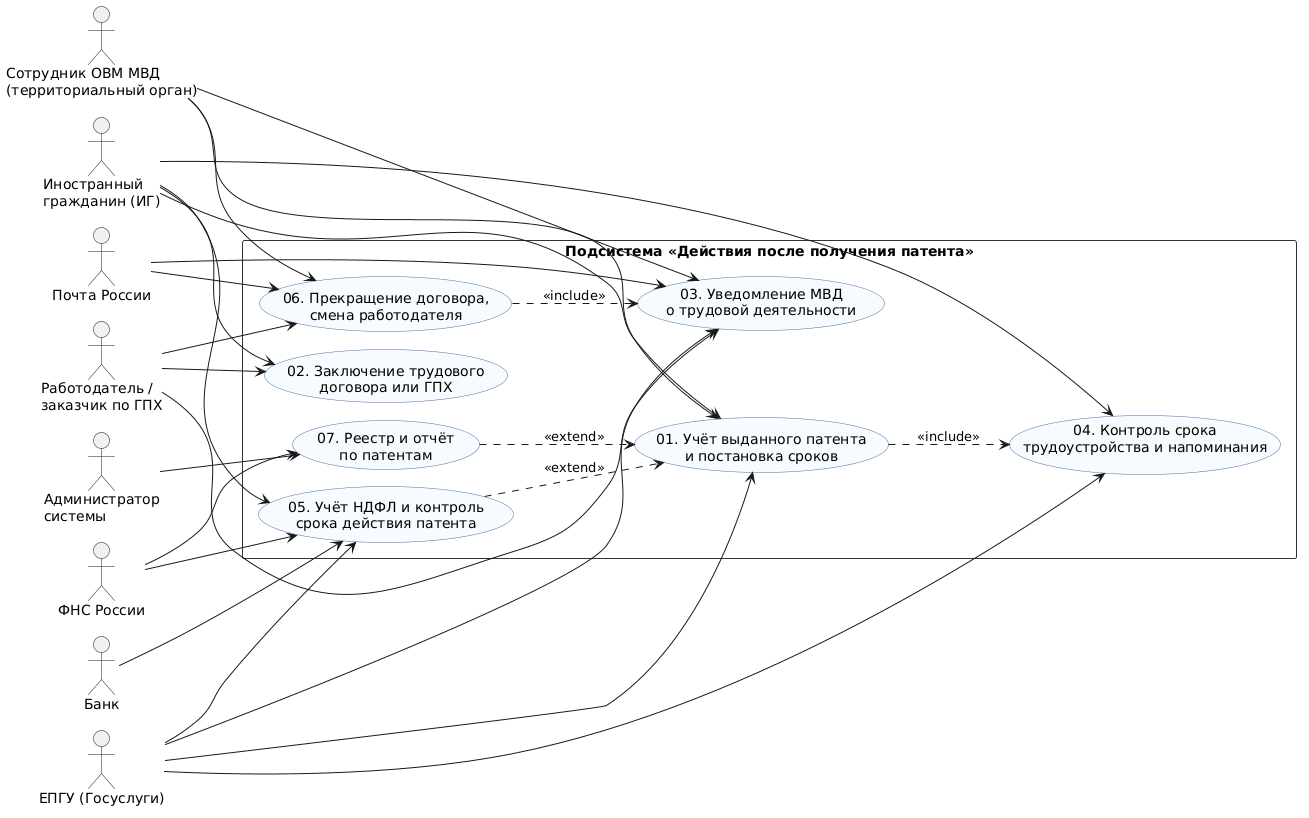

The diagram above was rendered by PlantUML. Its source (embedded in the PNG):
@startuml usecase-diagram
' Диаграмма прецедентов: подсистема «Действия после получения патента» (тема 7 дорожной карты)
' Рендер: plantuml usecase-diagram.puml   (или расширение PlantUML в IDE)
' Проверка: plantuml -checkonly usecase-diagram.puml

left to right direction
skinparam packageStyle rectangle
skinparam shadowing false
skinparam defaultFontName "DejaVu Sans"
skinparam nodesep 18
skinparam ranksep 55
skinparam usecase {
  BackgroundColor #F7FBFF
  BorderColor #4A6FA5
}
skinparam rectangle {
  BackgroundColor #FFFFFF
  BorderColor #333333
}

' --- Основные исполнители ---
actor "Иностранный\nгражданин (ИГ)" as CIT
actor "Работодатель /\nзаказчик по ГПХ" as EMP
actor "Администратор\nсистемы" as ADMIN

' --- Вспомогательные исполнители ---
actor "Сотрудник ОВМ МВД\n(территориальный орган)" as MVD
actor "ЕПГУ (Госуслуги)" as EPGU
actor "Почта России" as POST
actor "ФНС России" as FNS
actor "Банк" as BANK

rectangle "Подсистема «Действия после получения патента»" as SYS {
  usecase "01. Учёт выданного патента\nи постановка сроков" as UC01
  usecase "02. Заключение трудового\nдоговора или ГПХ" as UC02
  usecase "03. Уведомление МВД\nо трудовой деятельности" as UC03
  usecase "04. Контроль срока\nтрудоустройства и напоминания" as UC04
  usecase "05. Учёт НДФЛ и контроль\nсрока действия патента" as UC05
  usecase "06. Прекращение договора,\nсмена работодателя" as UC06
  usecase "07. Реестр и отчёт\nпо патентам" as UC07
}

' --- ассоциации ---
CIT --> UC01
CIT --> UC02
CIT --> UC04
CIT --> UC05

EMP --> UC02
EMP --> UC03
EMP --> UC06

ADMIN --> UC07

MVD --> UC01
MVD --> UC03
MVD --> UC06

EPGU --> UC01
EPGU --> UC03
EPGU --> UC04
EPGU --> UC05

POST --> UC03
POST --> UC06

FNS --> UC05
FNS --> UC07

BANK --> UC05

' --- включения и расширения ---
UC01 ..> UC04 : <<include>>
UC06 ..> UC03 : <<include>>

UC05 ..> UC01 : <<extend>>
UC07 ..> UC01 : <<extend>>

@enduml